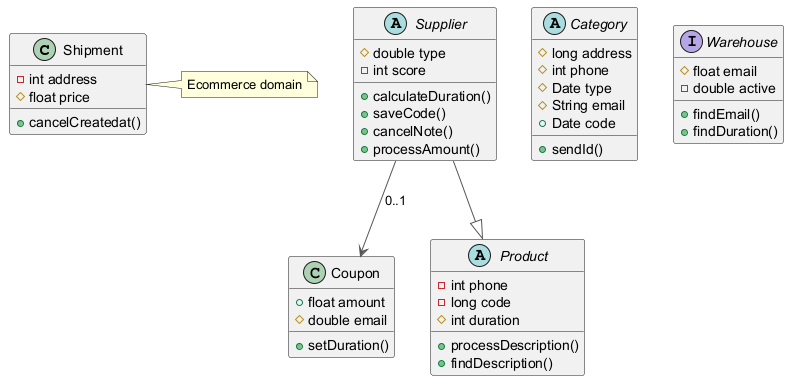

The diagram above was rendered by PlantUML. Its source (embedded in the PNG):
@startuml
skinparam ArrowColor #555555
class Shipment {
  -int address
  #float price
  +cancelCreatedat()
}
class Coupon {
  +float amount
  #double email
  +setDuration()
}
abstract class Product {
  -int phone
  -long code
  #int duration
  +processDescription()
  +findDescription()
}
abstract class Category {
  #long address
  #int phone
  #Date type
  #String email
  +Date code
  +sendId()
}
abstract class Supplier {
  #double type
  -int score
  +calculateDuration()
  +saveCode()
  +cancelNote()
  +processAmount()
}
interface Warehouse {
  #float email
  -double active
  +findEmail()
  +findDuration()
}
Supplier --|> Product
Supplier --> Coupon : "0..1"
note right of Shipment : Ecommerce domain
@enduml